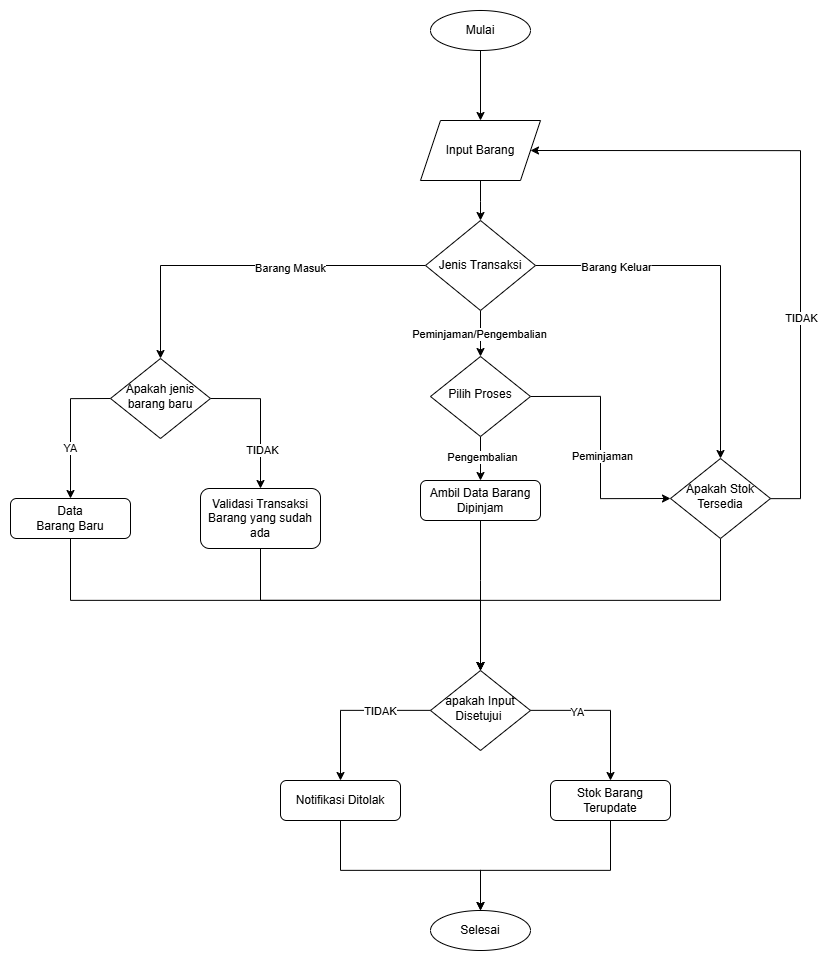

The diagram above was exported from draw.io. Its source (the exported page's mxGraphModel, read from the mxfile embedded in the PNG):
<mxGraphModel dx="2211" dy="1191" grid="1" gridSize="10" guides="1" tooltips="1" connect="1" arrows="1" fold="1" page="1" pageScale="1" pageWidth="827" pageHeight="1169" math="0" shadow="0">
  <root>
    <mxCell id="WIyWlLk6GJQsqaUBKTNV-0" />
    <mxCell id="WIyWlLk6GJQsqaUBKTNV-1" parent="WIyWlLk6GJQsqaUBKTNV-0" />
    <mxCell id="wnrmATWRGXIR6-Fyvjm2-8" edge="1" parent="WIyWlLk6GJQsqaUBKTNV-1" style="edgeStyle=orthogonalEdgeStyle;rounded=0;orthogonalLoop=1;jettySize=auto;html=1;entryX=0.5;entryY=0;entryDx=0;entryDy=0;" target="wnrmATWRGXIR6-Fyvjm2-9" value="">
      <mxGeometry relative="1" as="geometry">
        <mxPoint x="489" y="310" as="sourcePoint" />
        <mxPoint x="489" y="340" as="targetPoint" />
      </mxGeometry>
    </mxCell>
    <mxCell id="wnrmATWRGXIR6-Fyvjm2-10" edge="1" parent="WIyWlLk6GJQsqaUBKTNV-1" source="WIyWlLk6GJQsqaUBKTNV-6" style="edgeStyle=orthogonalEdgeStyle;rounded=0;orthogonalLoop=1;jettySize=auto;html=1;entryX=0.5;entryY=0;entryDx=0;entryDy=0;exitX=1;exitY=0.5;exitDx=0;exitDy=0;" target="wnrmATWRGXIR6-Fyvjm2-5">
      <mxGeometry relative="1" as="geometry" />
    </mxCell>
    <mxCell id="wnrmATWRGXIR6-Fyvjm2-26" connectable="0" parent="wnrmATWRGXIR6-Fyvjm2-10" style="edgeLabel;html=1;align=center;verticalAlign=middle;resizable=0;points=[];" value="TIDAK" vertex="1">
      <mxGeometry relative="1" x="0.4105" y="1" as="geometry">
        <mxPoint as="offset" />
      </mxGeometry>
    </mxCell>
    <mxCell id="wnrmATWRGXIR6-Fyvjm2-11" edge="1" parent="WIyWlLk6GJQsqaUBKTNV-1" source="WIyWlLk6GJQsqaUBKTNV-6" style="edgeStyle=orthogonalEdgeStyle;rounded=0;orthogonalLoop=1;jettySize=auto;html=1;exitX=0;exitY=0.5;exitDx=0;exitDy=0;entryX=0.5;entryY=0;entryDx=0;entryDy=0;" target="wnrmATWRGXIR6-Fyvjm2-1">
      <mxGeometry relative="1" as="geometry" />
    </mxCell>
    <mxCell id="wnrmATWRGXIR6-Fyvjm2-25" connectable="0" parent="wnrmATWRGXIR6-Fyvjm2-11" style="edgeLabel;html=1;align=center;verticalAlign=middle;resizable=0;points=[];" value="YA" vertex="1">
      <mxGeometry relative="1" x="0.2752" y="-1" as="geometry">
        <mxPoint as="offset" />
      </mxGeometry>
    </mxCell>
    <mxCell id="WIyWlLk6GJQsqaUBKTNV-6" parent="WIyWlLk6GJQsqaUBKTNV-1" style="rhombus;whiteSpace=wrap;html=1;shadow=0;fontFamily=Helvetica;fontSize=12;align=center;strokeWidth=1;spacing=6;spacingTop=-4;" value="Apakah jenis barang baru" vertex="1">
      <mxGeometry height="80" width="100" x="119" y="488" as="geometry" />
    </mxCell>
    <mxCell id="wnrmATWRGXIR6-Fyvjm2-15" edge="1" parent="WIyWlLk6GJQsqaUBKTNV-1" source="wnrmATWRGXIR6-Fyvjm2-0" style="edgeStyle=orthogonalEdgeStyle;rounded=0;orthogonalLoop=1;jettySize=auto;html=1;entryX=0.5;entryY=0;entryDx=0;entryDy=0;" target="wnrmATWRGXIR6-Fyvjm2-6">
      <mxGeometry relative="1" as="geometry" />
    </mxCell>
    <mxCell id="wnrmATWRGXIR6-Fyvjm2-57" connectable="0" parent="wnrmATWRGXIR6-Fyvjm2-15" style="edgeLabel;html=1;align=center;verticalAlign=middle;resizable=0;points=[];" value="YA" vertex="1">
      <mxGeometry relative="1" x="-0.3791" y="-1" as="geometry">
        <mxPoint as="offset" />
      </mxGeometry>
    </mxCell>
    <mxCell id="wnrmATWRGXIR6-Fyvjm2-55" edge="1" parent="WIyWlLk6GJQsqaUBKTNV-1" source="wnrmATWRGXIR6-Fyvjm2-0" style="edgeStyle=orthogonalEdgeStyle;rounded=0;orthogonalLoop=1;jettySize=auto;html=1;" target="wnrmATWRGXIR6-Fyvjm2-14">
      <mxGeometry relative="1" as="geometry" />
    </mxCell>
    <mxCell id="wnrmATWRGXIR6-Fyvjm2-56" connectable="0" parent="wnrmATWRGXIR6-Fyvjm2-55" style="edgeLabel;html=1;align=center;verticalAlign=middle;resizable=0;points=[];" value="TIDAK" vertex="1">
      <mxGeometry relative="1" x="-0.3549" y="3" as="geometry">
        <mxPoint y="-3" as="offset" />
      </mxGeometry>
    </mxCell>
    <mxCell id="wnrmATWRGXIR6-Fyvjm2-0" parent="WIyWlLk6GJQsqaUBKTNV-1" style="rhombus;whiteSpace=wrap;html=1;shadow=0;fontFamily=Helvetica;fontSize=12;align=center;strokeWidth=1;spacing=6;spacingTop=-4;" value="apakah Input Disetujui&amp;nbsp;" vertex="1">
      <mxGeometry height="80" width="100" x="439" y="800" as="geometry" />
    </mxCell>
    <mxCell id="wnrmATWRGXIR6-Fyvjm2-3" edge="1" parent="WIyWlLk6GJQsqaUBKTNV-1" source="wnrmATWRGXIR6-Fyvjm2-1" style="edgeStyle=orthogonalEdgeStyle;rounded=0;orthogonalLoop=1;jettySize=auto;html=1;entryX=0.5;entryY=0;entryDx=0;entryDy=0;exitX=0.5;exitY=1;exitDx=0;exitDy=0;" target="wnrmATWRGXIR6-Fyvjm2-0">
      <mxGeometry relative="1" as="geometry">
        <Array as="points">
          <mxPoint x="79" y="730" />
          <mxPoint x="489" y="730" />
        </Array>
      </mxGeometry>
    </mxCell>
    <mxCell id="wnrmATWRGXIR6-Fyvjm2-1" parent="WIyWlLk6GJQsqaUBKTNV-1" style="rounded=1;whiteSpace=wrap;html=1;fontSize=12;glass=0;strokeWidth=1;shadow=0;" value="&lt;div&gt;Data&lt;/div&gt;Barang Baru" vertex="1">
      <mxGeometry height="40" width="120" x="19" y="628" as="geometry" />
    </mxCell>
    <mxCell id="wnrmATWRGXIR6-Fyvjm2-37" edge="1" parent="WIyWlLk6GJQsqaUBKTNV-1" source="wnrmATWRGXIR6-Fyvjm2-5" style="edgeStyle=orthogonalEdgeStyle;rounded=0;orthogonalLoop=1;jettySize=auto;html=1;entryX=0.5;entryY=0;entryDx=0;entryDy=0;exitX=0.5;exitY=1;exitDx=0;exitDy=0;" target="wnrmATWRGXIR6-Fyvjm2-0">
      <mxGeometry relative="1" as="geometry">
        <Array as="points">
          <mxPoint x="269" y="730" />
          <mxPoint x="489" y="730" />
        </Array>
      </mxGeometry>
    </mxCell>
    <mxCell id="wnrmATWRGXIR6-Fyvjm2-5" parent="WIyWlLk6GJQsqaUBKTNV-1" style="rounded=1;whiteSpace=wrap;html=1;fontSize=12;glass=0;strokeWidth=1;shadow=0;" value="&lt;div&gt;Validasi Transaksi Barang yang sudah ada&lt;/div&gt;" vertex="1">
      <mxGeometry height="60" width="120" x="209" y="618" as="geometry" />
    </mxCell>
    <mxCell id="wnrmATWRGXIR6-Fyvjm2-53" edge="1" parent="WIyWlLk6GJQsqaUBKTNV-1" source="wnrmATWRGXIR6-Fyvjm2-6" style="edgeStyle=orthogonalEdgeStyle;rounded=0;orthogonalLoop=1;jettySize=auto;html=1;exitX=0.5;exitY=1;exitDx=0;exitDy=0;" target="wnrmATWRGXIR6-Fyvjm2-18">
      <mxGeometry relative="1" as="geometry">
        <Array as="points">
          <mxPoint x="619" y="1000" />
          <mxPoint x="489" y="1000" />
        </Array>
      </mxGeometry>
    </mxCell>
    <mxCell id="wnrmATWRGXIR6-Fyvjm2-6" parent="WIyWlLk6GJQsqaUBKTNV-1" style="rounded=1;whiteSpace=wrap;html=1;fontSize=12;glass=0;strokeWidth=1;shadow=0;" value="&lt;div&gt;Stok Barang Terupdate&lt;/div&gt;" vertex="1">
      <mxGeometry height="40" width="120" x="559" y="910" as="geometry" />
    </mxCell>
    <mxCell id="wnrmATWRGXIR6-Fyvjm2-20" edge="1" parent="WIyWlLk6GJQsqaUBKTNV-1" source="wnrmATWRGXIR6-Fyvjm2-9" style="edgeStyle=orthogonalEdgeStyle;rounded=0;orthogonalLoop=1;jettySize=auto;html=1;entryX=0.5;entryY=0;entryDx=0;entryDy=0;" target="WIyWlLk6GJQsqaUBKTNV-6">
      <mxGeometry relative="1" as="geometry" />
    </mxCell>
    <mxCell id="wnrmATWRGXIR6-Fyvjm2-21" connectable="0" parent="wnrmATWRGXIR6-Fyvjm2-20" style="edgeLabel;html=1;align=center;verticalAlign=middle;resizable=0;points=[];" value="Barang Masuk" vertex="1">
      <mxGeometry relative="1" x="-0.2333" y="2" as="geometry">
        <mxPoint x="1" as="offset" />
      </mxGeometry>
    </mxCell>
    <mxCell id="wnrmATWRGXIR6-Fyvjm2-40" edge="1" parent="WIyWlLk6GJQsqaUBKTNV-1" source="wnrmATWRGXIR6-Fyvjm2-9" style="edgeStyle=orthogonalEdgeStyle;rounded=0;orthogonalLoop=1;jettySize=auto;html=1;entryX=0.5;entryY=0;entryDx=0;entryDy=0;" target="wnrmATWRGXIR6-Fyvjm2-34">
      <mxGeometry relative="1" as="geometry" />
    </mxCell>
    <mxCell id="wnrmATWRGXIR6-Fyvjm2-41" connectable="0" parent="wnrmATWRGXIR6-Fyvjm2-40" style="edgeLabel;html=1;align=center;verticalAlign=middle;resizable=0;points=[];" value="Peminjaman/Pengembalian" vertex="1">
      <mxGeometry relative="1" x="-0.0013" y="-2" as="geometry">
        <mxPoint as="offset" />
      </mxGeometry>
    </mxCell>
    <mxCell id="wnrmATWRGXIR6-Fyvjm2-59" edge="1" parent="WIyWlLk6GJQsqaUBKTNV-1" source="wnrmATWRGXIR6-Fyvjm2-9" style="edgeStyle=orthogonalEdgeStyle;rounded=0;orthogonalLoop=1;jettySize=auto;html=1;entryX=0.5;entryY=0;entryDx=0;entryDy=0;" target="wnrmATWRGXIR6-Fyvjm2-22">
      <mxGeometry relative="1" as="geometry" />
    </mxCell>
    <mxCell id="wnrmATWRGXIR6-Fyvjm2-60" connectable="0" parent="wnrmATWRGXIR6-Fyvjm2-59" style="edgeLabel;html=1;align=center;verticalAlign=middle;resizable=0;points=[];" value="Barang Keluar" vertex="1">
      <mxGeometry relative="1" x="-0.5762" y="-1" as="geometry">
        <mxPoint as="offset" />
      </mxGeometry>
    </mxCell>
    <mxCell id="wnrmATWRGXIR6-Fyvjm2-9" parent="WIyWlLk6GJQsqaUBKTNV-1" style="rhombus;whiteSpace=wrap;html=1;" value="Jenis Transaksi" vertex="1">
      <mxGeometry height="90" width="110" x="434" y="350" as="geometry" />
    </mxCell>
    <mxCell id="wnrmATWRGXIR6-Fyvjm2-54" edge="1" parent="WIyWlLk6GJQsqaUBKTNV-1" source="wnrmATWRGXIR6-Fyvjm2-14" style="edgeStyle=orthogonalEdgeStyle;rounded=0;orthogonalLoop=1;jettySize=auto;html=1;exitX=0.5;exitY=1;exitDx=0;exitDy=0;entryX=0.5;entryY=0;entryDx=0;entryDy=0;" target="wnrmATWRGXIR6-Fyvjm2-18">
      <mxGeometry relative="1" as="geometry">
        <Array as="points">
          <mxPoint x="349" y="1000" />
          <mxPoint x="489" y="1000" />
        </Array>
        <mxPoint x="499" y="1040" as="targetPoint" />
      </mxGeometry>
    </mxCell>
    <mxCell id="wnrmATWRGXIR6-Fyvjm2-14" parent="WIyWlLk6GJQsqaUBKTNV-1" style="rounded=1;whiteSpace=wrap;html=1;fontSize=12;glass=0;strokeWidth=1;shadow=0;" value="&lt;div&gt;Notifikasi Ditolak&lt;/div&gt;" vertex="1">
      <mxGeometry height="40" width="120" x="289" y="910" as="geometry" />
    </mxCell>
    <mxCell id="wnrmATWRGXIR6-Fyvjm2-19" edge="1" parent="WIyWlLk6GJQsqaUBKTNV-1" source="wnrmATWRGXIR6-Fyvjm2-17" style="edgeStyle=orthogonalEdgeStyle;rounded=0;orthogonalLoop=1;jettySize=auto;html=1;entryX=0.5;entryY=0;entryDx=0;entryDy=0;" target="wnrmATWRGXIR6-Fyvjm2-31">
      <mxGeometry relative="1" as="geometry">
        <mxPoint x="489" y="250" as="targetPoint" />
      </mxGeometry>
    </mxCell>
    <mxCell id="wnrmATWRGXIR6-Fyvjm2-17" parent="WIyWlLk6GJQsqaUBKTNV-1" style="ellipse;whiteSpace=wrap;html=1;" value="Mulai" vertex="1">
      <mxGeometry height="40" width="100" x="439" y="140" as="geometry" />
    </mxCell>
    <mxCell id="wnrmATWRGXIR6-Fyvjm2-18" parent="WIyWlLk6GJQsqaUBKTNV-1" style="ellipse;whiteSpace=wrap;html=1;" value="Selesai" vertex="1">
      <mxGeometry height="40" width="100" x="439" y="1040" as="geometry" />
    </mxCell>
    <mxCell id="wnrmATWRGXIR6-Fyvjm2-61" edge="1" parent="WIyWlLk6GJQsqaUBKTNV-1" source="wnrmATWRGXIR6-Fyvjm2-22" style="edgeStyle=orthogonalEdgeStyle;rounded=0;orthogonalLoop=1;jettySize=auto;html=1;entryX=1;entryY=0.5;entryDx=0;entryDy=0;" target="wnrmATWRGXIR6-Fyvjm2-31">
      <mxGeometry relative="1" as="geometry">
        <Array as="points">
          <mxPoint x="809" y="628" />
          <mxPoint x="809" y="280" />
        </Array>
      </mxGeometry>
    </mxCell>
    <mxCell id="wnrmATWRGXIR6-Fyvjm2-62" connectable="0" parent="wnrmATWRGXIR6-Fyvjm2-61" style="edgeLabel;html=1;align=center;verticalAlign=middle;resizable=0;points=[];" value="TIDAK" vertex="1">
      <mxGeometry relative="1" x="-0.3434" as="geometry">
        <mxPoint as="offset" />
      </mxGeometry>
    </mxCell>
    <mxCell id="wnrmATWRGXIR6-Fyvjm2-63" edge="1" parent="WIyWlLk6GJQsqaUBKTNV-1" source="wnrmATWRGXIR6-Fyvjm2-22" style="edgeStyle=orthogonalEdgeStyle;rounded=0;orthogonalLoop=1;jettySize=auto;html=1;entryX=0.5;entryY=0;entryDx=0;entryDy=0;" target="wnrmATWRGXIR6-Fyvjm2-0">
      <mxGeometry relative="1" as="geometry">
        <Array as="points">
          <mxPoint x="729" y="730" />
          <mxPoint x="489" y="730" />
        </Array>
      </mxGeometry>
    </mxCell>
    <mxCell id="wnrmATWRGXIR6-Fyvjm2-22" parent="WIyWlLk6GJQsqaUBKTNV-1" style="rhombus;whiteSpace=wrap;html=1;shadow=0;fontFamily=Helvetica;fontSize=12;align=center;strokeWidth=1;spacing=6;spacingTop=-4;" value="Apakah Stok Tersedia" vertex="1">
      <mxGeometry height="80" width="100" x="679" y="588" as="geometry" />
    </mxCell>
    <mxCell id="wnrmATWRGXIR6-Fyvjm2-31" parent="WIyWlLk6GJQsqaUBKTNV-1" style="shape=parallelogram;perimeter=parallelogramPerimeter;whiteSpace=wrap;html=1;fixedSize=1;" value="Input Barang" vertex="1">
      <mxGeometry height="60" width="120" x="429" y="250" as="geometry" />
    </mxCell>
    <mxCell id="wnrmATWRGXIR6-Fyvjm2-48" edge="1" parent="WIyWlLk6GJQsqaUBKTNV-1" source="wnrmATWRGXIR6-Fyvjm2-34" style="edgeStyle=orthogonalEdgeStyle;rounded=0;orthogonalLoop=1;jettySize=auto;html=1;entryX=0.5;entryY=0;entryDx=0;entryDy=0;" target="wnrmATWRGXIR6-Fyvjm2-45">
      <mxGeometry relative="1" as="geometry" />
    </mxCell>
    <mxCell id="wnrmATWRGXIR6-Fyvjm2-49" connectable="0" parent="wnrmATWRGXIR6-Fyvjm2-48" style="edgeLabel;html=1;align=center;verticalAlign=middle;resizable=0;points=[];" value="Pengembalian" vertex="1">
      <mxGeometry relative="1" x="-0.074" y="1" as="geometry">
        <mxPoint as="offset" />
      </mxGeometry>
    </mxCell>
    <mxCell id="wnrmATWRGXIR6-Fyvjm2-51" edge="1" parent="WIyWlLk6GJQsqaUBKTNV-1" source="wnrmATWRGXIR6-Fyvjm2-34" style="edgeStyle=orthogonalEdgeStyle;rounded=0;orthogonalLoop=1;jettySize=auto;html=1;exitX=1;exitY=0.5;exitDx=0;exitDy=0;entryX=0;entryY=0.5;entryDx=0;entryDy=0;" target="wnrmATWRGXIR6-Fyvjm2-22">
      <mxGeometry relative="1" as="geometry" />
    </mxCell>
    <mxCell id="wnrmATWRGXIR6-Fyvjm2-52" connectable="0" parent="wnrmATWRGXIR6-Fyvjm2-51" style="edgeLabel;html=1;align=center;verticalAlign=middle;resizable=0;points=[];" value="Peminjaman" vertex="1">
      <mxGeometry relative="1" x="0.0533" y="1" as="geometry">
        <mxPoint as="offset" />
      </mxGeometry>
    </mxCell>
    <mxCell id="wnrmATWRGXIR6-Fyvjm2-34" parent="WIyWlLk6GJQsqaUBKTNV-1" style="rhombus;whiteSpace=wrap;html=1;shadow=0;fontFamily=Helvetica;fontSize=12;align=center;strokeWidth=1;spacing=6;spacingTop=-4;" value="Pilih Proses" vertex="1">
      <mxGeometry height="80" width="100" x="439" y="486" as="geometry" />
    </mxCell>
    <mxCell id="wnrmATWRGXIR6-Fyvjm2-47" edge="1" parent="WIyWlLk6GJQsqaUBKTNV-1" source="wnrmATWRGXIR6-Fyvjm2-45" style="edgeStyle=orthogonalEdgeStyle;rounded=0;orthogonalLoop=1;jettySize=auto;html=1;entryX=0.5;entryY=0;entryDx=0;entryDy=0;" target="wnrmATWRGXIR6-Fyvjm2-0">
      <mxGeometry relative="1" as="geometry">
        <Array as="points">
          <mxPoint x="489" y="710" />
          <mxPoint x="489" y="710" />
        </Array>
        <mxPoint x="489" y="790" as="targetPoint" />
      </mxGeometry>
    </mxCell>
    <mxCell id="wnrmATWRGXIR6-Fyvjm2-45" parent="WIyWlLk6GJQsqaUBKTNV-1" style="rounded=1;whiteSpace=wrap;html=1;fontSize=12;glass=0;strokeWidth=1;shadow=0;" value="&lt;div&gt;Ambil Data Barang Dipinjam&lt;/div&gt;" vertex="1">
      <mxGeometry height="40" width="120" x="429" y="610" as="geometry" />
    </mxCell>
  </root>
</mxGraphModel>